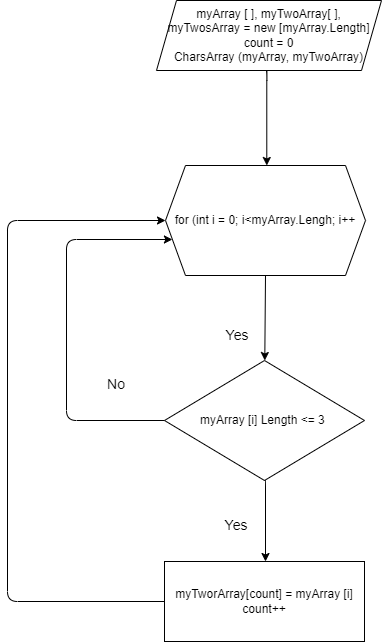

The diagram above was exported from draw.io. Its source (the exported page's mxGraphModel, read from the mxfile embedded in the PNG):
<mxGraphModel dx="1060" dy="567" grid="1" gridSize="10" guides="1" tooltips="1" connect="1" arrows="1" fold="1" page="1" pageScale="1" pageWidth="827" pageHeight="1169" math="0" shadow="0">
  <root>
    <mxCell id="0" />
    <mxCell id="1" parent="0" />
    <mxCell id="2" value="myArray [ ], myTwoArray[ ],&lt;br&gt;myTwosArray = new [myArray.Length]&lt;br&gt;count = 0&lt;br&gt;CharsArray (myArray, myTwoArray)" style="shape=parallelogram;perimeter=parallelogramPerimeter;whiteSpace=wrap;html=1;fixedSize=1;" parent="1" vertex="1">
      <mxGeometry x="310" y="121" width="225" height="70" as="geometry" />
    </mxCell>
    <mxCell id="3" value="for (int i = 0; i&amp;lt;myArray.Lengh; i++" style="shape=hexagon;perimeter=hexagonPerimeter2;whiteSpace=wrap;html=1;fixedSize=1;" parent="1" vertex="1">
      <mxGeometry x="319" y="286" width="200" height="110" as="geometry" />
    </mxCell>
    <mxCell id="4" value="myArray [i] Length &amp;lt;= 3&amp;nbsp;" style="rhombus;whiteSpace=wrap;html=1;" parent="1" vertex="1">
      <mxGeometry x="318" y="481" width="200" height="120" as="geometry" />
    </mxCell>
    <mxCell id="5" value="myTworArray[count] = myArray [i]&lt;br&gt;count++" style="rounded=0;whiteSpace=wrap;html=1;" parent="1" vertex="1">
      <mxGeometry x="318" y="682" width="200" height="80" as="geometry" />
    </mxCell>
    <mxCell id="6" value="" style="edgeStyle=elbowEdgeStyle;elbow=horizontal;endArrow=classic;html=1;exitX=0.5;exitY=1;exitDx=0;exitDy=0;" parent="1" source="4" edge="1">
      <mxGeometry width="50" height="50" relative="1" as="geometry">
        <mxPoint x="419.7" y="612" as="sourcePoint" />
        <mxPoint x="419.40999999999985" y="682" as="targetPoint" />
        <Array as="points" />
      </mxGeometry>
    </mxCell>
    <mxCell id="7" value="&lt;font style=&quot;font-size: 14px&quot;&gt;Yes&lt;/font&gt;" style="text;html=1;strokeColor=none;fillColor=none;align=center;verticalAlign=middle;whiteSpace=wrap;rounded=0;" parent="1" vertex="1">
      <mxGeometry x="370" y="631" width="40" height="30" as="geometry" />
    </mxCell>
    <mxCell id="8" value="" style="edgeStyle=elbowEdgeStyle;elbow=horizontal;endArrow=classic;html=1;exitX=0;exitY=0.5;exitDx=0;exitDy=0;" parent="1" source="4" target="3" edge="1">
      <mxGeometry width="50" height="50" relative="1" as="geometry">
        <mxPoint x="230" y="440" as="sourcePoint" />
        <mxPoint x="318" y="566" as="targetPoint" />
        <Array as="points">
          <mxPoint x="220" y="360" />
          <mxPoint x="230" y="410" />
          <mxPoint x="210" y="410" />
          <mxPoint x="241" y="626" />
          <mxPoint x="191" y="616" />
          <mxPoint x="201" y="616" />
          <mxPoint x="241" y="606" />
          <mxPoint x="301" y="546" />
          <mxPoint x="261" y="566" />
          <mxPoint x="251" y="636" />
          <mxPoint x="271" y="536" />
          <mxPoint x="251" y="546" />
          <mxPoint x="181" y="446" />
          <mxPoint x="198" y="291" />
          <mxPoint x="188" y="531" />
          <mxPoint x="188" y="541" />
        </Array>
      </mxGeometry>
    </mxCell>
    <mxCell id="9" value="" style="edgeStyle=elbowEdgeStyle;elbow=horizontal;endArrow=classic;html=1;exitX=0.5;exitY=1;exitDx=0;exitDy=0;" parent="1" edge="1">
      <mxGeometry width="50" height="50" relative="1" as="geometry">
        <mxPoint x="419.28999999999996" y="191" as="sourcePoint" />
        <mxPoint x="420.70000000000005" y="286" as="targetPoint" />
        <Array as="points">
          <mxPoint x="420.28999999999996" y="221.0000000000001" />
          <mxPoint x="420.28999999999996" y="231.0000000000001" />
        </Array>
      </mxGeometry>
    </mxCell>
    <mxCell id="10" value="" style="edgeStyle=elbowEdgeStyle;elbow=horizontal;endArrow=classic;html=1;exitX=0.5;exitY=1;exitDx=0;exitDy=0;entryX=0.5;entryY=0;entryDx=0;entryDy=0;" parent="1" source="3" target="4" edge="1">
      <mxGeometry width="50" height="50" relative="1" as="geometry">
        <mxPoint x="417.28999999999996" y="396" as="sourcePoint" />
        <mxPoint x="419" y="476" as="targetPoint" />
        <Array as="points">
          <mxPoint x="418.28999999999996" y="426.0000000000001" />
          <mxPoint x="418.28999999999996" y="436.0000000000001" />
        </Array>
      </mxGeometry>
    </mxCell>
    <mxCell id="11" value="&lt;font style=&quot;font-size: 14px&quot;&gt;Yes&lt;/font&gt;" style="text;html=1;strokeColor=none;fillColor=none;align=center;verticalAlign=middle;whiteSpace=wrap;rounded=0;" parent="1" vertex="1">
      <mxGeometry x="371" y="441" width="40" height="30" as="geometry" />
    </mxCell>
    <mxCell id="12" value="&lt;font style=&quot;font-size: 14px&quot;&gt;No&lt;/font&gt;" style="text;html=1;strokeColor=none;fillColor=none;align=center;verticalAlign=middle;whiteSpace=wrap;rounded=0;" parent="1" vertex="1">
      <mxGeometry x="240" y="490" width="60" height="30" as="geometry" />
    </mxCell>
    <mxCell id="13" value="" style="edgeStyle=elbowEdgeStyle;elbow=horizontal;endArrow=classic;html=1;fontSize=14;entryX=0;entryY=0.5;entryDx=0;entryDy=0;exitX=0;exitY=0.5;exitDx=0;exitDy=0;" parent="1" target="3" edge="1" source="5">
      <mxGeometry width="50" height="50" relative="1" as="geometry">
        <mxPoint x="621" y="836" as="sourcePoint" />
        <mxPoint x="141" y="396" as="targetPoint" />
        <Array as="points">
          <mxPoint x="161" y="710" />
          <mxPoint x="161" y="586" />
          <mxPoint x="181" y="666" />
          <mxPoint x="161" y="666" />
          <mxPoint x="621" y="1007" />
          <mxPoint x="151" y="496" />
          <mxPoint x="241" y="446" />
          <mxPoint x="611" y="1007" />
          <mxPoint x="151" y="476" />
          <mxPoint x="181" y="716" />
          <mxPoint x="191" y="796" />
          <mxPoint x="181" y="246" />
          <mxPoint x="211" y="-105" />
          <mxPoint x="171" y="-75" />
          <mxPoint x="161" y="385" />
          <mxPoint x="681" y="295" />
          <mxPoint x="651" y="365" />
          <mxPoint x="651" y="245" />
          <mxPoint x="528" y="195" />
          <mxPoint x="518" y="85" />
          <mxPoint x="703" y="105" />
          <mxPoint x="446" y="240" />
          <mxPoint x="478" y="295" />
          <mxPoint x="703" y="117" />
          <mxPoint x="703" y="87" />
          <mxPoint x="703" y="57" />
          <mxPoint x="696" y="57" />
        </Array>
      </mxGeometry>
    </mxCell>
  </root>
</mxGraphModel>